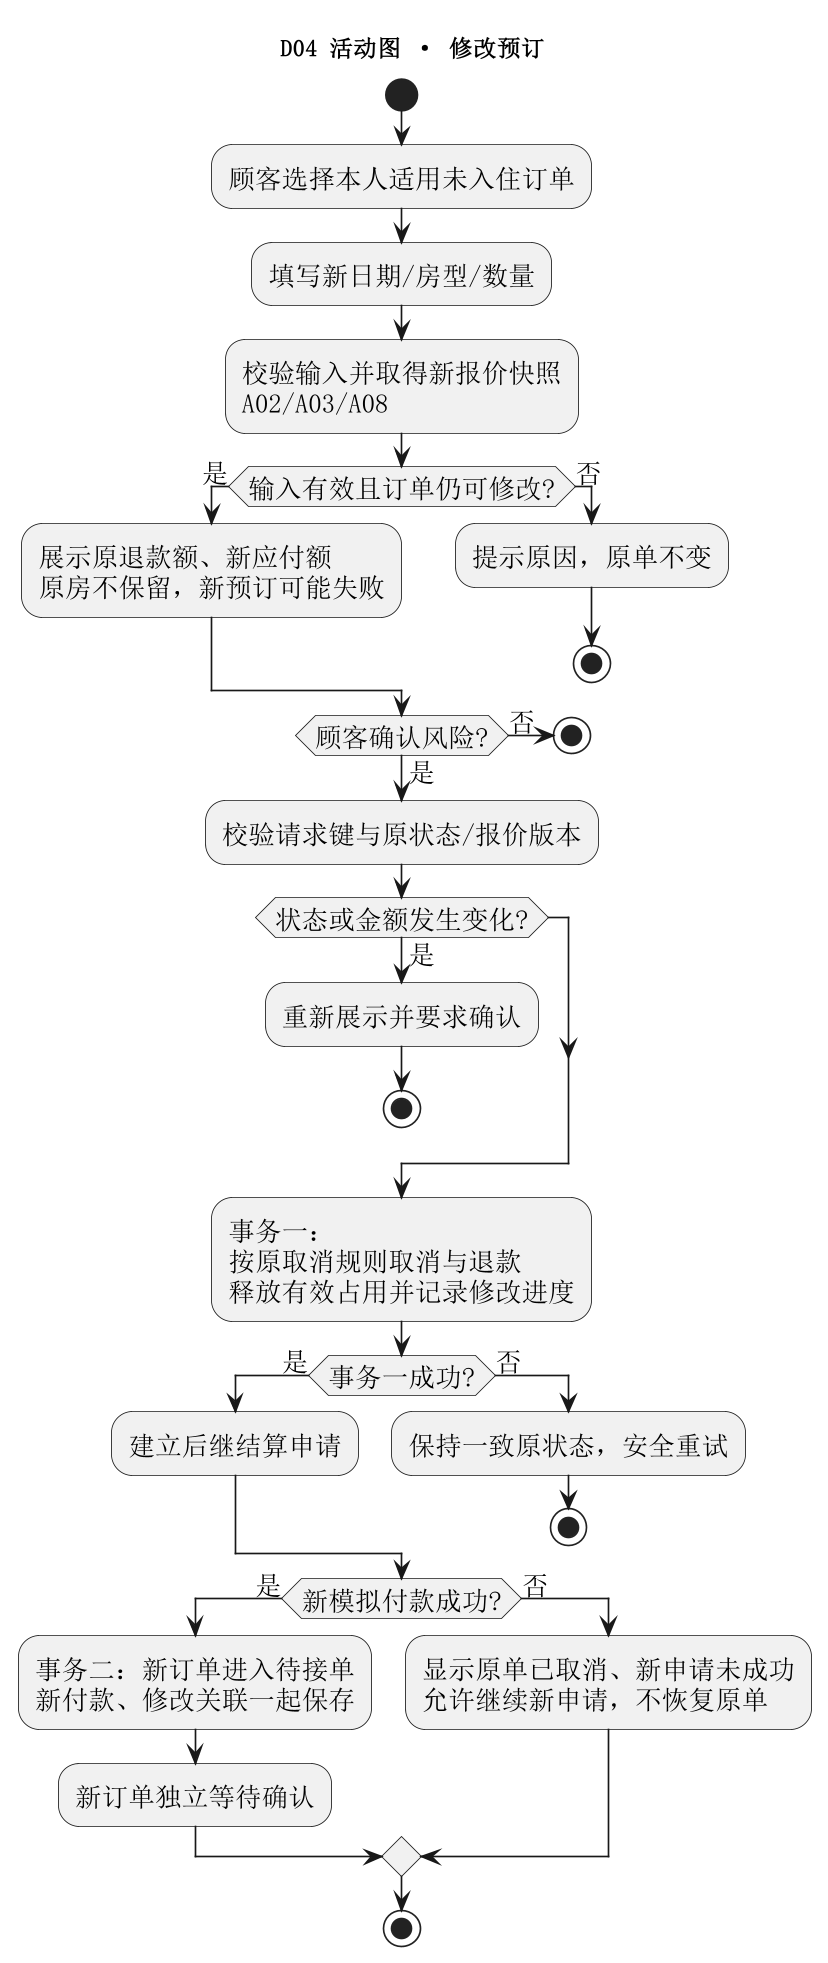

The diagram above was rendered by PlantUML. Its source (embedded in the PNG):
@startuml
skinparam monochrome true
skinparam shadowing false
skinparam defaultFontName SimSun
skinparam defaultFontSize 16
skinparam dpi 160
skinparam wrapWidth 210
skinparam maxMessageSize 120
title D04 活动图 · 修改预订
start
:顾客选择本人适用未入住订单;
:填写新日期/房型/数量;
:校验输入并取得新报价快照\nA02/A03/A08;
if (输入有效且订单仍可修改?) then (是)
:展示原退款额、新应付额\n原房不保留，新预订可能失败;
else (否)
:提示原因，原单不变;
stop
endif
if (顾客确认风险?) then (是)
:校验请求键与原状态/报价版本;
else (否)
stop
endif
if (状态或金额发生变化?) then (是)
:重新展示并要求确认;
stop
endif
:事务一：按原取消规则取消与退款\n释放有效占用并记录修改进度;
if (事务一成功?) then (是)
:建立后继结算申请;
else (否)
:保持一致原状态，安全重试;
stop
endif
if (新模拟付款成功?) then (是)
:事务二：新订单进入待接单\n新付款、修改关联一起保存;
:新订单独立等待确认;
else (否)
:显示原单已取消、新申请未成功\n允许继续新申请，不恢复原单;
endif
stop

@enduml